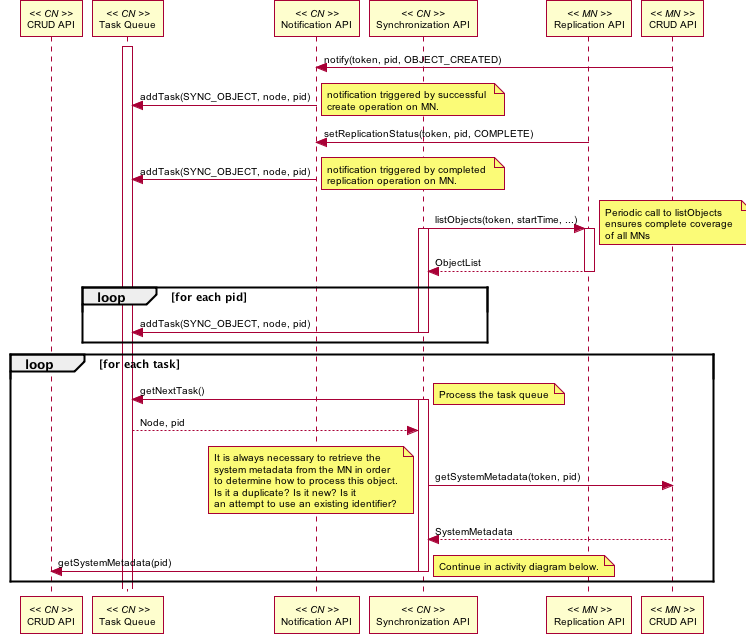

The diagram above was rendered by PlantUML. Its source (embedded in the PNG):
@startuml images/06_seq.png
skinparam activityFontColor black
skinparam activityFontSize 10
skinparam activityFontName arial
skinparam activityArrowFontColor black
skinparam activityArrowFontSize 10
skinparam activityArrowFontName arial
skinparam classArrowFontColor black
skinparam classArrowFontSize 10
skinparam classArrowFontName arial
skinparam classAttributeFontColor black
skinparam classAttributeFontSize 10
skinparam classAttributeFontName arial
skinparam classFontColor black
skinparam classFontSize 10
skinparam classFontName arial
skinparam componentFontColor black
skinparam componentFontSize 10
skinparam componentFontName arial
skinparam componentArrowFontColor black
skinparam componentArrowFontSize 10
skinparam componentArrowFontName arial
skinparam noteFontColor black
skinparam noteFontSize 10
skinparam noteFontName arial
skinparam packageFontColor black
skinparam packageFontSize 10
skinparam packageFontName arial
skinparam sequenceActorFontColor black
skinparam sequenceActorFontSize 10
skinparam sequenceActorFontName arial
skinparam sequenceArrowFontColor black
skinparam sequenceArrowFontSize 10
skinparam sequenceArrowFontName arial
skinparam sequenceGroupingFontColor black
skinparam sequenceGroupingFontSize 10
skinparam sequenceGroupingFontName arial
skinparam sequenceGroupingHeaderFontColor black
skinparam sequenceGroupingHeaderFontSize 10
skinparam sequenceGroupingHeaderFontName arial
skinparam sequenceParticipantFontColor black
skinparam sequenceParticipantFontSize 10
skinparam sequenceParticipantFontName arial
skinparam sequenceTitleFontColor black
skinparam sequenceTitleFontSize 10
skinparam sequenceTitleFontName arial
skinparam titleFontColor black
skinparam titleFontSize 10
skinparam titleFontName arial
skinparam usecaseFontColor black
skinparam usecaseFontSize 7
skinparam usecaseFontName arial
skinparam usecaseActorFontColor black
skinparam usecaseActorFontSize 7
skinparam usecaseActorFontName arial
skinparam usecaseArrowFontColor black
skinparam usecaseArrowFontSize 7
skinparam usecaseArrowFontName arial
participant "CRUD API" as c_crud << CN >>
participant "Task Queue" as cn_queue << CN >>
participant "Notification API" as c_notify << CN >>
participant "Synchronization API" as c_sync << CN >>
participant "Replication API" as m_rep << MN >>
participant "CRUD API" as m_crud << MN >>

activate cn_queue
m_crud -> c_notify: notify(token, pid, OBJECT_CREATED)
c_notify -> cn_queue: addTask(SYNC_OBJECT, node, pid)
note right
  notification triggered by successful 
  create operation on MN.
end note

m_rep -> c_notify: setReplicationStatus(token, pid, COMPLETE)
c_notify -> cn_queue: addTask(SYNC_OBJECT, node, pid)
note right
  notification triggered by completed 
  replication operation on MN.
end note

c_sync -> m_rep: listObjects(token, startTime, ...)
note right
  Periodic call to listObjects 
  ensures complete coverage 
  of all MNs
end note
activate c_sync
activate m_rep
c_sync <-- m_rep: ObjectList
deactivate m_rep
loop for each pid
  c_sync -> cn_queue: addTask(SYNC_OBJECT, node, pid)
end
deactivate c_sync

loop for each task
  c_sync -> cn_queue: getNextTask()
  note right
    Process the task queue
  end note
  activate c_sync
  cn_queue --> c_sync: Node, pid
  c_sync -> m_crud: getSystemMetadata(token, pid)
  note left
    It is always necessary to retrieve the 
    system metadata from the MN in order 
    to determine how to process this object.
    Is it a duplicate? Is it new? Is it 
    an attempt to use an existing identifier?
  end note
  m_crud --> c_sync: SystemMetadata
  c_sync -> c_crud: getSystemMetadata(pid)
  note right
    Continue in activity diagram below.
  end note
end

deactivate c_sync
@enduml